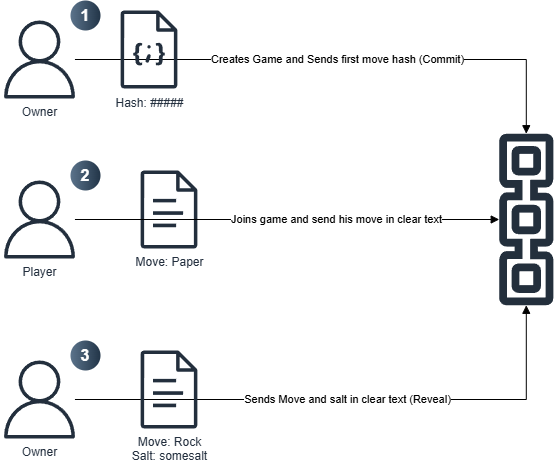

The diagram above was exported from draw.io. Its source (the exported page's mxGraphModel, read from the mxfile embedded in the PNG):
<mxGraphModel dx="1251" dy="667" grid="1" gridSize="10" guides="1" tooltips="1" connect="1" arrows="1" fold="1" page="1" pageScale="1" pageWidth="850" pageHeight="1100" math="0" shadow="0">
  <root>
    <mxCell id="0" />
    <mxCell id="1" parent="0" />
    <mxCell id="-CKYhuic5GkYnNLOjXzH-1" value="Owner" style="sketch=0;outlineConnect=0;fontColor=#232F3E;gradientColor=none;fillColor=#232F3D;strokeColor=none;dashed=0;verticalLabelPosition=bottom;verticalAlign=top;align=center;html=1;fontSize=12;fontStyle=0;aspect=fixed;pointerEvents=1;shape=mxgraph.aws4.user;" parent="1" vertex="1">
      <mxGeometry x="20" y="30" width="78" height="78" as="geometry" />
    </mxCell>
    <mxCell id="-CKYhuic5GkYnNLOjXzH-7" value="" style="sketch=0;outlineConnect=0;fontColor=#232F3E;gradientColor=none;fillColor=light-dark(#232f3c, #d86d0c);strokeColor=none;dashed=0;verticalLabelPosition=bottom;verticalAlign=top;align=center;html=1;fontSize=12;fontStyle=0;shape=mxgraph.aws4.blockchain_resource;rotation=90;aspect=fixed;strokeWidth=1;" parent="1" vertex="1">
      <mxGeometry x="460" y="201.5" width="171.6" height="55" as="geometry" />
    </mxCell>
    <mxCell id="-CKYhuic5GkYnNLOjXzH-8" value="Creates Game and Sends first move hash (Commit)" style="html=1;endArrow=block;elbow=vertical;startArrow=none;endFill=1;strokeColor=default;rounded=0;edgeStyle=orthogonalEdgeStyle;" parent="1" source="-CKYhuic5GkYnNLOjXzH-1" edge="1" target="-CKYhuic5GkYnNLOjXzH-7">
      <mxGeometry width="100" relative="1" as="geometry">
        <mxPoint x="220" y="260" as="sourcePoint" />
        <mxPoint x="460" y="70" as="targetPoint" />
      </mxGeometry>
    </mxCell>
    <mxCell id="-CKYhuic5GkYnNLOjXzH-9" value="Player" style="sketch=0;outlineConnect=0;fontColor=#232F3E;gradientColor=none;fillColor=#232F3D;strokeColor=none;dashed=0;verticalLabelPosition=bottom;verticalAlign=top;align=center;html=1;fontSize=12;fontStyle=0;aspect=fixed;pointerEvents=1;shape=mxgraph.aws4.user;" parent="1" vertex="1">
      <mxGeometry x="20" y="190" width="78" height="78" as="geometry" />
    </mxCell>
    <mxCell id="-CKYhuic5GkYnNLOjXzH-10" value="Move: Paper" style="sketch=0;outlineConnect=0;fontColor=#232F3E;gradientColor=none;fillColor=#232F3D;strokeColor=none;dashed=0;verticalLabelPosition=bottom;verticalAlign=top;align=center;html=1;fontSize=12;fontStyle=0;aspect=fixed;pointerEvents=1;shape=mxgraph.aws4.document;" parent="1" vertex="1">
      <mxGeometry x="160" y="180" width="57" height="78" as="geometry" />
    </mxCell>
    <mxCell id="-CKYhuic5GkYnNLOjXzH-11" value="Joins game and send his move in clear text" style="html=1;endArrow=block;elbow=vertical;startArrow=none;endFill=1;strokeColor=default;rounded=0;" parent="1" source="-CKYhuic5GkYnNLOjXzH-9" edge="1" target="-CKYhuic5GkYnNLOjXzH-7">
      <mxGeometry x="0.233" width="100" relative="1" as="geometry">
        <mxPoint x="220" y="420" as="sourcePoint" />
        <mxPoint x="460" y="230" as="targetPoint" />
        <mxPoint as="offset" />
      </mxGeometry>
    </mxCell>
    <mxCell id="-CKYhuic5GkYnNLOjXzH-14" value="&lt;div&gt;&lt;br&gt;&lt;/div&gt;&lt;div&gt;Hash: #####&lt;/div&gt;" style="sketch=0;outlineConnect=0;fontColor=#232F3E;gradientColor=none;fillColor=#232F3D;strokeColor=none;dashed=0;verticalLabelPosition=bottom;verticalAlign=top;align=center;html=1;fontSize=12;fontStyle=0;aspect=fixed;pointerEvents=1;shape=mxgraph.aws4.json_script;spacing=-11;" parent="1" vertex="1">
      <mxGeometry x="140" y="20" width="57" height="78" as="geometry" />
    </mxCell>
    <mxCell id="dZoECmMDCQ-Q4wAUjxkK-1" value="Owner" style="sketch=0;outlineConnect=0;fontColor=#232F3E;gradientColor=none;fillColor=#232F3D;strokeColor=none;dashed=0;verticalLabelPosition=bottom;verticalAlign=top;align=center;html=1;fontSize=12;fontStyle=0;aspect=fixed;pointerEvents=1;shape=mxgraph.aws4.user;" vertex="1" parent="1">
      <mxGeometry x="20" y="370" width="78" height="78" as="geometry" />
    </mxCell>
    <mxCell id="dZoECmMDCQ-Q4wAUjxkK-4" value="Sends Move and salt in clear text (Reveal)" style="html=1;endArrow=block;elbow=vertical;startArrow=none;endFill=1;strokeColor=default;rounded=0;edgeStyle=orthogonalEdgeStyle;" edge="1" parent="1" source="dZoECmMDCQ-Q4wAUjxkK-1" target="-CKYhuic5GkYnNLOjXzH-7">
      <mxGeometry width="100" relative="1" as="geometry">
        <mxPoint x="100" y="448" as="sourcePoint" />
        <mxPoint x="464" y="448" as="targetPoint" />
      </mxGeometry>
    </mxCell>
    <mxCell id="dZoECmMDCQ-Q4wAUjxkK-5" value="&lt;div&gt;&lt;span style=&quot;background-color: transparent; color: light-dark(rgb(35, 47, 62), rgb(189, 199, 212));&quot;&gt;Move: Rock&lt;/span&gt;&lt;/div&gt;&lt;div&gt;Salt: somesalt&lt;/div&gt;" style="sketch=0;outlineConnect=0;fontColor=#232F3E;gradientColor=none;fillColor=#232F3D;strokeColor=none;dashed=0;verticalLabelPosition=bottom;verticalAlign=top;align=center;html=1;fontSize=12;fontStyle=0;aspect=fixed;pointerEvents=1;shape=mxgraph.aws4.document;" vertex="1" parent="1">
      <mxGeometry x="160" y="360" width="57" height="78" as="geometry" />
    </mxCell>
    <mxCell id="dZoECmMDCQ-Q4wAUjxkK-8" value="1" style="ellipse;whiteSpace=wrap;html=1;aspect=fixed;rotation=0;gradientColor=#223548;strokeColor=none;gradientDirection=east;fillColor=#5b738b;rounded=0;pointerEvents=0;fontFamily=Helvetica;fontSize=16;fontColor=#FFFFFF;spacingTop=4;spacingBottom=4;spacingLeft=4;spacingRight=4;points=[];fontStyle=1" vertex="1" parent="1">
      <mxGeometry x="90" y="10" width="30" height="30" as="geometry" />
    </mxCell>
    <mxCell id="dZoECmMDCQ-Q4wAUjxkK-9" value="2" style="ellipse;whiteSpace=wrap;html=1;aspect=fixed;rotation=0;gradientColor=#223548;strokeColor=none;gradientDirection=east;fillColor=#5b738b;rounded=0;pointerEvents=0;fontFamily=Helvetica;fontSize=16;fontColor=#FFFFFF;spacingTop=4;spacingBottom=4;spacingLeft=4;spacingRight=4;points=[];fontStyle=1" vertex="1" parent="1">
      <mxGeometry x="90" y="170" width="30" height="30" as="geometry" />
    </mxCell>
    <mxCell id="dZoECmMDCQ-Q4wAUjxkK-10" value="3" style="ellipse;whiteSpace=wrap;html=1;aspect=fixed;rotation=0;gradientColor=#223548;strokeColor=none;gradientDirection=east;fillColor=#5b738b;rounded=0;pointerEvents=0;fontFamily=Helvetica;fontSize=16;fontColor=#FFFFFF;spacingTop=4;spacingBottom=4;spacingLeft=4;spacingRight=4;points=[];fontStyle=1" vertex="1" parent="1">
      <mxGeometry x="90" y="350" width="30" height="30" as="geometry" />
    </mxCell>
  </root>
</mxGraphModel>